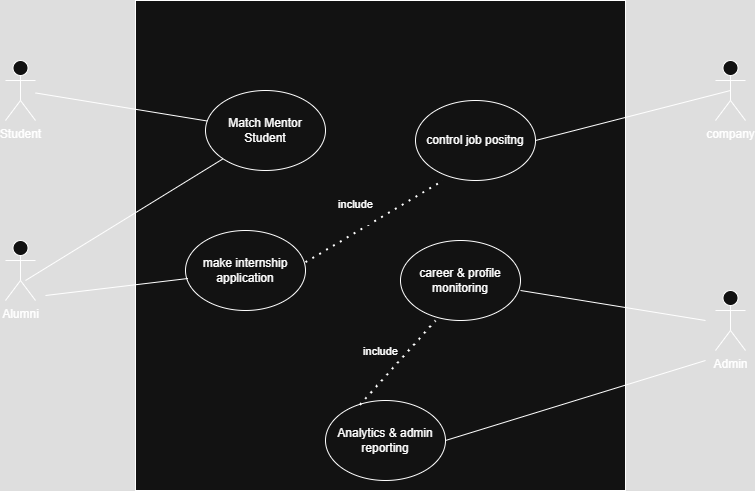

The diagram above was exported from draw.io. Its source (the exported page's mxGraphModel, read from the mxfile embedded in the PNG):
<mxGraphModel dx="1044" dy="1361" grid="1" gridSize="10" guides="1" tooltips="1" connect="1" arrows="1" fold="1" page="1" pageScale="1" pageWidth="1169" pageHeight="826" math="0" shadow="0">
  <root>
    <mxCell id="0" />
    <mxCell id="1" parent="0" />
    <mxCell id="Eyyw3-75uUiAliCmwK0D-1" value="" style="whiteSpace=wrap;html=1;aspect=fixed;" vertex="1" parent="1">
      <mxGeometry x="260" y="-10" width="490" height="490" as="geometry" />
    </mxCell>
    <mxCell id="Eyyw3-75uUiAliCmwK0D-2" value="Student" style="shape=umlActor;verticalLabelPosition=bottom;verticalAlign=top;html=1;outlineConnect=0;" vertex="1" parent="1">
      <mxGeometry x="130" y="50" width="30" height="60" as="geometry" />
    </mxCell>
    <mxCell id="Eyyw3-75uUiAliCmwK0D-3" value="Alumni" style="shape=umlActor;verticalLabelPosition=bottom;verticalAlign=top;html=1;outlineConnect=0;" vertex="1" parent="1">
      <mxGeometry x="130" y="230" width="30" height="60" as="geometry" />
    </mxCell>
    <mxCell id="Eyyw3-75uUiAliCmwK0D-4" value="company" style="shape=umlActor;verticalLabelPosition=bottom;verticalAlign=top;html=1;outlineConnect=0;" vertex="1" parent="1">
      <mxGeometry x="840" y="50" width="30" height="60" as="geometry" />
    </mxCell>
    <mxCell id="Eyyw3-75uUiAliCmwK0D-8" value="Admin" style="shape=umlActor;verticalLabelPosition=bottom;verticalAlign=top;html=1;outlineConnect=0;" vertex="1" parent="1">
      <mxGeometry x="840" y="280" width="30" height="60" as="geometry" />
    </mxCell>
    <mxCell id="Eyyw3-75uUiAliCmwK0D-15" value="control job positng" style="ellipse;whiteSpace=wrap;html=1;" vertex="1" parent="1">
      <mxGeometry x="540" y="90" width="120" height="80" as="geometry" />
    </mxCell>
    <mxCell id="Eyyw3-75uUiAliCmwK0D-16" value="make internship application" style="ellipse;whiteSpace=wrap;html=1;" vertex="1" parent="1">
      <mxGeometry x="310" y="220" width="120" height="80" as="geometry" />
    </mxCell>
    <mxCell id="Eyyw3-75uUiAliCmwK0D-17" value="Match Mentor Student" style="ellipse;whiteSpace=wrap;html=1;" vertex="1" parent="1">
      <mxGeometry x="330" y="80" width="120" height="80" as="geometry" />
    </mxCell>
    <mxCell id="Eyyw3-75uUiAliCmwK0D-18" value="career &amp;amp; profile monitoring" style="ellipse;whiteSpace=wrap;html=1;" vertex="1" parent="1">
      <mxGeometry x="525" y="230" width="120" height="80" as="geometry" />
    </mxCell>
    <mxCell id="Eyyw3-75uUiAliCmwK0D-19" value="Analytics &amp;amp; admin reporting" style="ellipse;whiteSpace=wrap;html=1;" vertex="1" parent="1">
      <mxGeometry x="450" y="390" width="120" height="80" as="geometry" />
    </mxCell>
    <mxCell id="Eyyw3-75uUiAliCmwK0D-30" value="" style="endArrow=none;html=1;rounded=0;exitX=1;exitY=0.5;exitDx=0;exitDy=0;entryX=0.5;entryY=0.5;entryDx=0;entryDy=0;entryPerimeter=0;" edge="1" parent="1" source="Eyyw3-75uUiAliCmwK0D-15" target="Eyyw3-75uUiAliCmwK0D-4">
      <mxGeometry width="50" height="50" relative="1" as="geometry">
        <mxPoint x="670" y="140" as="sourcePoint" />
        <mxPoint x="830" y="100" as="targetPoint" />
      </mxGeometry>
    </mxCell>
    <mxCell id="Eyyw3-75uUiAliCmwK0D-31" value="" style="endArrow=none;html=1;rounded=0;" edge="1" parent="1" source="Eyyw3-75uUiAliCmwK0D-2" target="Eyyw3-75uUiAliCmwK0D-17">
      <mxGeometry width="50" height="50" relative="1" as="geometry">
        <mxPoint x="180" y="110" as="sourcePoint" />
        <mxPoint x="230" y="60" as="targetPoint" />
      </mxGeometry>
    </mxCell>
    <mxCell id="Eyyw3-75uUiAliCmwK0D-32" value="" style="endArrow=none;html=1;rounded=0;entryX=0.02;entryY=0.6;entryDx=0;entryDy=0;entryPerimeter=0;" edge="1" parent="1" target="Eyyw3-75uUiAliCmwK0D-16">
      <mxGeometry width="50" height="50" relative="1" as="geometry">
        <mxPoint x="170" y="285" as="sourcePoint" />
        <mxPoint x="220" y="235" as="targetPoint" />
      </mxGeometry>
    </mxCell>
    <mxCell id="Eyyw3-75uUiAliCmwK0D-33" value="" style="endArrow=none;html=1;rounded=0;" edge="1" parent="1">
      <mxGeometry width="50" height="50" relative="1" as="geometry">
        <mxPoint x="645" y="280" as="sourcePoint" />
        <mxPoint x="830" y="310" as="targetPoint" />
      </mxGeometry>
    </mxCell>
    <mxCell id="Eyyw3-75uUiAliCmwK0D-34" value="" style="endArrow=none;html=1;rounded=0;" edge="1" parent="1">
      <mxGeometry width="50" height="50" relative="1" as="geometry">
        <mxPoint x="570" y="430" as="sourcePoint" />
        <mxPoint x="830" y="350" as="targetPoint" />
      </mxGeometry>
    </mxCell>
    <mxCell id="Eyyw3-75uUiAliCmwK0D-35" value="" style="endArrow=none;dashed=1;html=1;dashPattern=1 3;strokeWidth=2;rounded=0;exitX=0.287;exitY=0.055;exitDx=0;exitDy=0;exitPerimeter=0;" edge="1" parent="1" source="Eyyw3-75uUiAliCmwK0D-19">
      <mxGeometry width="50" height="50" relative="1" as="geometry">
        <mxPoint x="510" y="360" as="sourcePoint" />
        <mxPoint x="560" y="310" as="targetPoint" />
      </mxGeometry>
    </mxCell>
    <mxCell id="Eyyw3-75uUiAliCmwK0D-37" value="include" style="edgeLabel;html=1;align=center;verticalAlign=middle;resizable=0;points=[];" vertex="1" connectable="0" parent="Eyyw3-75uUiAliCmwK0D-35">
      <mxGeometry x="0.0106" y="1" relative="1" as="geometry">
        <mxPoint x="-17" y="-11" as="offset" />
      </mxGeometry>
    </mxCell>
    <mxCell id="Eyyw3-75uUiAliCmwK0D-38" value="" style="endArrow=none;dashed=1;html=1;dashPattern=1 3;strokeWidth=2;rounded=0;entryX=0;entryY=1;entryDx=0;entryDy=0;" edge="1" parent="1">
      <mxGeometry width="50" height="50" relative="1" as="geometry">
        <mxPoint x="430" y="251.72" as="sourcePoint" />
        <mxPoint x="567.5735931288073" y="170.0042712474619" as="targetPoint" />
      </mxGeometry>
    </mxCell>
    <mxCell id="Eyyw3-75uUiAliCmwK0D-39" value="include&lt;div&gt;&lt;br&gt;&lt;/div&gt;" style="edgeLabel;html=1;align=center;verticalAlign=middle;resizable=0;points=[];" vertex="1" connectable="0" parent="Eyyw3-75uUiAliCmwK0D-38">
      <mxGeometry x="-0.0689" y="2" relative="1" as="geometry">
        <mxPoint x="-13" y="-12" as="offset" />
      </mxGeometry>
    </mxCell>
    <mxCell id="Eyyw3-75uUiAliCmwK0D-40" value="" style="endArrow=none;html=1;rounded=0;entryX=0;entryY=1;entryDx=0;entryDy=0;" edge="1" parent="1" target="Eyyw3-75uUiAliCmwK0D-17">
      <mxGeometry width="50" height="50" relative="1" as="geometry">
        <mxPoint x="150" y="270" as="sourcePoint" />
        <mxPoint x="200" y="220" as="targetPoint" />
      </mxGeometry>
    </mxCell>
  </root>
</mxGraphModel>